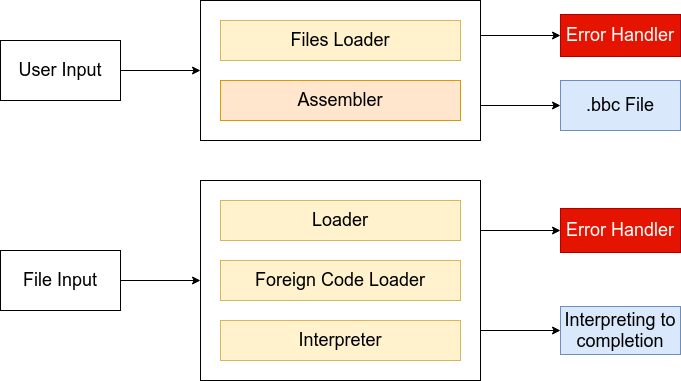

The diagram above was exported from draw.io. Its source (the exported page's mxGraphModel, read from the mxfile embedded in the PNG):
<mxGraphModel dx="1673" dy="893" grid="1" gridSize="10" guides="1" tooltips="1" connect="1" arrows="1" fold="1" page="1" pageScale="1" pageWidth="850" pageHeight="1100" math="0" shadow="0">
  <root>
    <mxCell id="0" />
    <mxCell id="1" parent="0" />
    <mxCell id="OmdVmucZs1QLEim5emXM-9" style="edgeStyle=orthogonalEdgeStyle;rounded=0;orthogonalLoop=1;jettySize=auto;html=1;exitX=1;exitY=0.75;exitDx=0;exitDy=0;fontSize=18;" edge="1" parent="1" source="OmdVmucZs1QLEim5emXM-4" target="OmdVmucZs1QLEim5emXM-7">
      <mxGeometry relative="1" as="geometry" />
    </mxCell>
    <mxCell id="OmdVmucZs1QLEim5emXM-10" style="edgeStyle=orthogonalEdgeStyle;rounded=0;orthogonalLoop=1;jettySize=auto;html=1;exitX=1;exitY=0.25;exitDx=0;exitDy=0;fontSize=18;" edge="1" parent="1" source="OmdVmucZs1QLEim5emXM-4" target="OmdVmucZs1QLEim5emXM-6">
      <mxGeometry relative="1" as="geometry" />
    </mxCell>
    <mxCell id="OmdVmucZs1QLEim5emXM-4" value="" style="rounded=0;whiteSpace=wrap;html=1;fontSize=18;" vertex="1" parent="1">
      <mxGeometry x="240" y="10" width="280" height="140" as="geometry" />
    </mxCell>
    <mxCell id="OmdVmucZs1QLEim5emXM-5" style="edgeStyle=orthogonalEdgeStyle;rounded=0;orthogonalLoop=1;jettySize=auto;html=1;exitX=1;exitY=0.5;exitDx=0;exitDy=0;entryX=0;entryY=0.5;entryDx=0;entryDy=0;fontSize=18;" edge="1" parent="1" source="OmdVmucZs1QLEim5emXM-1" target="OmdVmucZs1QLEim5emXM-4">
      <mxGeometry relative="1" as="geometry" />
    </mxCell>
    <mxCell id="OmdVmucZs1QLEim5emXM-1" value="User Input" style="rounded=0;whiteSpace=wrap;html=1;fontSize=18;" vertex="1" parent="1">
      <mxGeometry x="40" y="50" width="120" height="60" as="geometry" />
    </mxCell>
    <mxCell id="OmdVmucZs1QLEim5emXM-2" value="Files Loader" style="rounded=0;whiteSpace=wrap;html=1;fontSize=18;fillColor=#fff2cc;strokeColor=#d6b656;" vertex="1" parent="1">
      <mxGeometry x="260" y="30" width="240" height="40" as="geometry" />
    </mxCell>
    <mxCell id="OmdVmucZs1QLEim5emXM-3" value="Assembler" style="rounded=0;whiteSpace=wrap;html=1;fontSize=18;fillColor=#ffe6cc;strokeColor=#d79b00;" vertex="1" parent="1">
      <mxGeometry x="260" y="90" width="240" height="40" as="geometry" />
    </mxCell>
    <mxCell id="OmdVmucZs1QLEim5emXM-6" value="Error Handler" style="rounded=0;whiteSpace=wrap;html=1;fontSize=18;fillColor=#e51400;strokeColor=#B20000;fontColor=#ffffff;" vertex="1" parent="1">
      <mxGeometry x="600" y="24" width="120" height="42" as="geometry" />
    </mxCell>
    <mxCell id="OmdVmucZs1QLEim5emXM-7" value=".bbc File" style="rounded=0;whiteSpace=wrap;html=1;fontSize=18;fillColor=#dae8fc;strokeColor=#6c8ebf;" vertex="1" parent="1">
      <mxGeometry x="600" y="90" width="120" height="50" as="geometry" />
    </mxCell>
    <mxCell id="OmdVmucZs1QLEim5emXM-20" style="edgeStyle=orthogonalEdgeStyle;rounded=0;orthogonalLoop=1;jettySize=auto;html=1;exitX=1;exitY=0.5;exitDx=0;exitDy=0;fontSize=18;" edge="1" parent="1" source="OmdVmucZs1QLEim5emXM-11" target="OmdVmucZs1QLEim5emXM-12">
      <mxGeometry relative="1" as="geometry" />
    </mxCell>
    <mxCell id="OmdVmucZs1QLEim5emXM-11" value="File Input" style="rounded=0;whiteSpace=wrap;html=1;fontSize=18;" vertex="1" parent="1">
      <mxGeometry x="40" y="260" width="120" height="60" as="geometry" />
    </mxCell>
    <mxCell id="OmdVmucZs1QLEim5emXM-17" style="edgeStyle=orthogonalEdgeStyle;rounded=0;orthogonalLoop=1;jettySize=auto;html=1;exitX=1;exitY=0.75;exitDx=0;exitDy=0;fontSize=18;" edge="1" parent="1" source="OmdVmucZs1QLEim5emXM-12" target="OmdVmucZs1QLEim5emXM-16">
      <mxGeometry relative="1" as="geometry" />
    </mxCell>
    <mxCell id="OmdVmucZs1QLEim5emXM-19" style="edgeStyle=orthogonalEdgeStyle;rounded=0;orthogonalLoop=1;jettySize=auto;html=1;exitX=1;exitY=0.25;exitDx=0;exitDy=0;fontSize=18;" edge="1" parent="1" source="OmdVmucZs1QLEim5emXM-12" target="OmdVmucZs1QLEim5emXM-18">
      <mxGeometry relative="1" as="geometry" />
    </mxCell>
    <mxCell id="OmdVmucZs1QLEim5emXM-12" value="" style="rounded=0;whiteSpace=wrap;html=1;fontSize=18;" vertex="1" parent="1">
      <mxGeometry x="240" y="190" width="280" height="200" as="geometry" />
    </mxCell>
    <mxCell id="OmdVmucZs1QLEim5emXM-13" value="Loader" style="rounded=0;whiteSpace=wrap;html=1;fontSize=18;fillColor=#fff2cc;strokeColor=#d6b656;" vertex="1" parent="1">
      <mxGeometry x="260" y="210" width="240" height="40" as="geometry" />
    </mxCell>
    <mxCell id="OmdVmucZs1QLEim5emXM-14" value="Foreign Code Loader" style="rounded=0;whiteSpace=wrap;html=1;fontSize=18;fillColor=#fff2cc;strokeColor=#d6b656;" vertex="1" parent="1">
      <mxGeometry x="260" y="270" width="240" height="40" as="geometry" />
    </mxCell>
    <mxCell id="OmdVmucZs1QLEim5emXM-15" value="Interpreter" style="rounded=0;whiteSpace=wrap;html=1;fontSize=18;fillColor=#fff2cc;strokeColor=#d6b656;" vertex="1" parent="1">
      <mxGeometry x="260" y="330" width="240" height="40" as="geometry" />
    </mxCell>
    <mxCell id="OmdVmucZs1QLEim5emXM-16" value="Interpreting to completion" style="rounded=0;whiteSpace=wrap;html=1;fontSize=18;fillColor=#dae8fc;strokeColor=#6c8ebf;" vertex="1" parent="1">
      <mxGeometry x="600" y="316" width="120" height="48" as="geometry" />
    </mxCell>
    <mxCell id="OmdVmucZs1QLEim5emXM-18" value="Error Handler" style="rounded=0;whiteSpace=wrap;html=1;fontSize=18;fillColor=#e51400;strokeColor=#B20000;fontColor=#ffffff;" vertex="1" parent="1">
      <mxGeometry x="600" y="218" width="120" height="44" as="geometry" />
    </mxCell>
  </root>
</mxGraphModel>